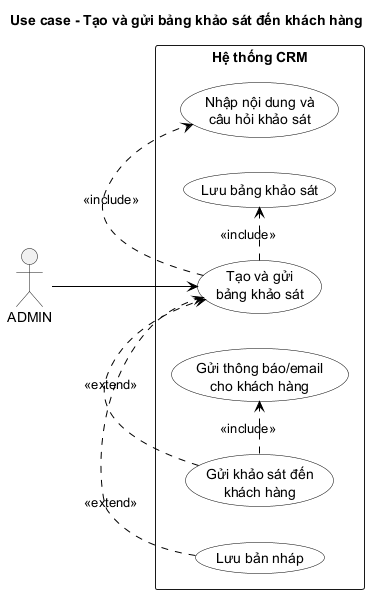

The diagram above was rendered by PlantUML. Its source (embedded in the PNG):
@startuml
title Use case - Tạo và gửi bảng khảo sát đến khách hàng

left to right direction
skinparam monochrome true
skinparam packageStyle rectangle
skinparam shadowing false
skinparam usecase {
    BackgroundColor White
    BorderColor Black
    ArrowColor Black
}
actor "ADMIN" as Admin

rectangle "Hệ thống CRM" {
  usecase "Tạo và gửi\nbảng khảo sát" as ManageSurvey
  usecase "Nhập nội dung và\ncâu hỏi khảo sát" as EnterSurvey
  usecase "Lưu bảng khảo sát" as SaveSurvey
  usecase "Gửi khảo sát đến\nkhách hàng" as SendSurvey
  usecase "Gửi thông báo/email\ncho khách hàng" as NotifySurvey
  usecase "Lưu bản nháp" as SaveDraft
}

Admin --> ManageSurvey
ManageSurvey .> EnterSurvey : <<include>>
ManageSurvey .> SaveSurvey : <<include>>
SendSurvey .> ManageSurvey : <<extend>>
SendSurvey .> NotifySurvey : <<include>>
SaveDraft .> ManageSurvey : <<extend>>
@enduml